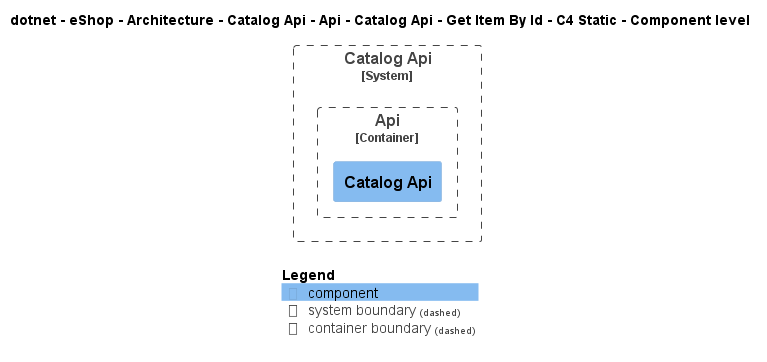

The diagram above was rendered by PlantUML. Its source (embedded in the PNG):
@startuml
!include ..\..\..\..\..\..\..\..\..\..\..\.c4s\C4_Component.puml

AddElementTag("c4interflow:lifecycle:new", $bgColor=green, $fontColor=#ffffff, $borderColor=green, $shadowing="False")
AddElementTag("c4interflow:lifecycle:changed", $bgColor=orange, $fontColor=#ffffff, $borderColor=orange, $shadowing="False")
AddElementTag("c4interflow:lifecycle:removed", $bgColor=red, $fontColor=#ffffff, $borderColor=red, $shadowing="False")

AddRelTag("c4interflow:lifecycle:new", $textColor=green, $lineColor=green)
AddRelTag("c4interflow:lifecycle:changed", $textColor=orange, $lineColor=orange)
AddRelTag("c4interflow:lifecycle:removed", $textColor=red, $lineColor=red)

SHOW_PERSON_PORTRAIT()
LAYOUT_TOP_DOWN()

skinparam linetype polyline

title dotnet - eShop - Architecture - Catalog Api - Api - Catalog Api - Get Item By Id - C4 Static - Component level


System_Boundary(dotnet.eShop.Architecture.SoftwareSystems.CatalogApi, "Catalog Api") {
    
Container_Boundary(dotnet.eShop.Architecture.SoftwareSystems.CatalogApi.Containers.Api, "Api") {
    Component(dotnet.eShop.Architecture.SoftwareSystems.CatalogApi.Containers.Api.Components.CatalogApi, "Catalog Api", "", "")
}
}



SHOW_LEGEND()
@enduml